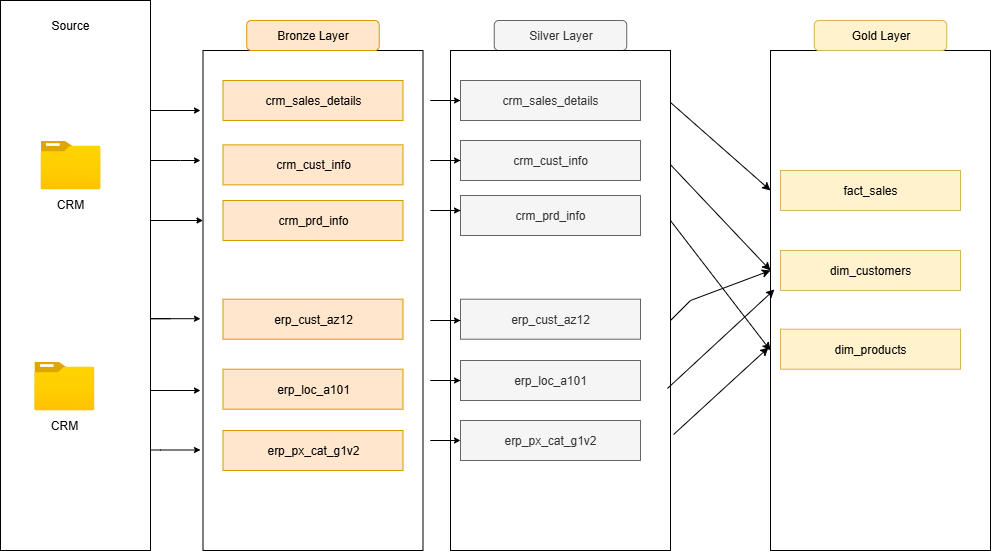

The diagram above was exported from draw.io. Its source (the exported page's mxGraphModel, read from the mxfile embedded in the PNG):
<mxGraphModel dx="1418" dy="786" grid="1" gridSize="10" guides="1" tooltips="1" connect="1" arrows="1" fold="1" page="1" pageScale="1" pageWidth="850" pageHeight="1100" math="0" shadow="0">
  <root>
    <mxCell id="0" />
    <mxCell id="1" parent="0" />
    <mxCell id="CPRLwSlZU20J2gr7q0si-2" value="" style="rounded=0;whiteSpace=wrap;html=1;" parent="1" vertex="1">
      <mxGeometry x="30" y="140" width="150" height="550" as="geometry" />
    </mxCell>
    <mxCell id="CPRLwSlZU20J2gr7q0si-3" value="" style="rounded=0;whiteSpace=wrap;html=1;" parent="1" vertex="1">
      <mxGeometry x="232.5" y="190" width="220" height="500" as="geometry" />
    </mxCell>
    <mxCell id="CPRLwSlZU20J2gr7q0si-4" value="Source" style="text;html=1;align=center;verticalAlign=middle;whiteSpace=wrap;rounded=0;" parent="1" vertex="1">
      <mxGeometry x="70" y="150" width="60" height="30" as="geometry" />
    </mxCell>
    <mxCell id="CPRLwSlZU20J2gr7q0si-5" value="Bronze Layer" style="rounded=1;whiteSpace=wrap;html=1;fillColor=#ffe6cc;strokeColor=#d79b00;" parent="1" vertex="1">
      <mxGeometry x="276.25" y="160" width="132.5" height="30" as="geometry" />
    </mxCell>
    <mxCell id="CPRLwSlZU20J2gr7q0si-6" value="" style="image;aspect=fixed;html=1;points=[];align=center;fontSize=12;image=img/lib/azure2/general/Folder_Blank.svg;" parent="1" vertex="1">
      <mxGeometry x="70" y="280" width="60" height="48.7" as="geometry" />
    </mxCell>
    <mxCell id="CPRLwSlZU20J2gr7q0si-7" value="" style="image;aspect=fixed;html=1;points=[];align=center;fontSize=12;image=img/lib/azure2/general/Folder_Blank.svg;" parent="1" vertex="1">
      <mxGeometry x="63.84" y="501" width="60" height="48.7" as="geometry" />
    </mxCell>
    <mxCell id="CPRLwSlZU20J2gr7q0si-8" value="CRM" style="text;html=1;align=center;verticalAlign=middle;whiteSpace=wrap;rounded=0;" parent="1" vertex="1">
      <mxGeometry x="70" y="328.7" width="60" height="30" as="geometry" />
    </mxCell>
    <mxCell id="CPRLwSlZU20J2gr7q0si-10" value="CRM" style="text;html=1;align=center;verticalAlign=middle;whiteSpace=wrap;rounded=0;" parent="1" vertex="1">
      <mxGeometry x="63.84" y="550" width="60" height="30" as="geometry" />
    </mxCell>
    <mxCell id="CPRLwSlZU20J2gr7q0si-12" value="crm_sales_details" style="rounded=0;whiteSpace=wrap;html=1;fillColor=#ffe6cc;strokeColor=#d79b00;" parent="1" vertex="1">
      <mxGeometry x="252.5" y="220" width="180" height="40" as="geometry" />
    </mxCell>
    <mxCell id="CPRLwSlZU20J2gr7q0si-13" value="crm_cust_info" style="rounded=0;whiteSpace=wrap;html=1;fillColor=#ffe6cc;strokeColor=#d79b00;" parent="1" vertex="1">
      <mxGeometry x="252.5" y="284.34999999999997" width="180" height="40" as="geometry" />
    </mxCell>
    <mxCell id="CPRLwSlZU20J2gr7q0si-14" value="crm_prd_info" style="rounded=0;whiteSpace=wrap;html=1;fillColor=#ffe6cc;strokeColor=#d79b00;" parent="1" vertex="1">
      <mxGeometry x="252.5" y="340" width="180" height="40" as="geometry" />
    </mxCell>
    <mxCell id="CPRLwSlZU20J2gr7q0si-15" value="erp_cust_az12" style="rounded=0;whiteSpace=wrap;html=1;fillColor=#ffe6cc;strokeColor=#d79b00;" parent="1" vertex="1">
      <mxGeometry x="252.5" y="438.7" width="180" height="40" as="geometry" />
    </mxCell>
    <mxCell id="CPRLwSlZU20J2gr7q0si-16" value="erp_loc_a101" style="rounded=0;whiteSpace=wrap;html=1;fillColor=#ffe6cc;strokeColor=#d79b00;" parent="1" vertex="1">
      <mxGeometry x="252.5" y="508.7" width="180" height="40" as="geometry" />
    </mxCell>
    <mxCell id="CPRLwSlZU20J2gr7q0si-18" value="erp_px_cat_g1v2" style="rounded=0;whiteSpace=wrap;html=1;fillColor=#ffe6cc;strokeColor=#d79b00;" parent="1" vertex="1">
      <mxGeometry x="252.5" y="570" width="180" height="40" as="geometry" />
    </mxCell>
    <mxCell id="CPRLwSlZU20J2gr7q0si-20" value="Silver Layer" style="rounded=1;whiteSpace=wrap;html=1;fillColor=#f5f5f5;strokeColor=#666666;fontColor=#333333;" parent="1" vertex="1">
      <mxGeometry x="523.75" y="160" width="132.5" height="30" as="geometry" />
    </mxCell>
    <mxCell id="CPRLwSlZU20J2gr7q0si-21" value="" style="rounded=0;whiteSpace=wrap;html=1;" parent="1" vertex="1">
      <mxGeometry x="480" y="190" width="220" height="500" as="geometry" />
    </mxCell>
    <mxCell id="CPRLwSlZU20J2gr7q0si-23" value="crm_cust_info" style="rounded=0;whiteSpace=wrap;html=1;fillColor=#f5f5f5;strokeColor=#666666;fontColor=#333333;" parent="1" vertex="1">
      <mxGeometry x="490" y="279.99999999999994" width="180" height="40" as="geometry" />
    </mxCell>
    <mxCell id="CPRLwSlZU20J2gr7q0si-24" value="crm_prd_info" style="rounded=0;whiteSpace=wrap;html=1;fillColor=#f5f5f5;strokeColor=#666666;fontColor=#333333;" parent="1" vertex="1">
      <mxGeometry x="490" y="335" width="180" height="40" as="geometry" />
    </mxCell>
    <mxCell id="CPRLwSlZU20J2gr7q0si-26" value="erp_loc_a101" style="rounded=0;whiteSpace=wrap;html=1;fillColor=#f5f5f5;strokeColor=#666666;fontColor=#333333;" parent="1" vertex="1">
      <mxGeometry x="490" y="500.00000000000006" width="180" height="40" as="geometry" />
    </mxCell>
    <mxCell id="CPRLwSlZU20J2gr7q0si-27" value="erp_px_cat_g1v2" style="rounded=0;whiteSpace=wrap;html=1;fillColor=#f5f5f5;strokeColor=#666666;fontColor=#333333;" parent="1" vertex="1">
      <mxGeometry x="490" y="560" width="180" height="40" as="geometry" />
    </mxCell>
    <mxCell id="CPRLwSlZU20J2gr7q0si-45" value="" style="edgeStyle=elbowEdgeStyle;elbow=vertical;endArrow=classic;html=1;curved=0;rounded=0;endSize=4;startSize=8;" parent="1" source="CPRLwSlZU20J2gr7q0si-2" edge="1">
      <mxGeometry width="50" height="50" relative="1" as="geometry">
        <mxPoint x="190" y="370" as="sourcePoint" />
        <mxPoint x="230" y="300" as="targetPoint" />
        <Array as="points">
          <mxPoint x="210" y="300" />
        </Array>
      </mxGeometry>
    </mxCell>
    <mxCell id="CPRLwSlZU20J2gr7q0si-46" value="" style="edgeStyle=elbowEdgeStyle;elbow=horizontal;endArrow=classic;html=1;curved=0;rounded=0;endSize=4;startSize=8;" parent="1" edge="1">
      <mxGeometry width="50" height="50" relative="1" as="geometry">
        <mxPoint x="190" y="360" as="sourcePoint" />
        <mxPoint x="232.5" y="360" as="targetPoint" />
        <Array as="points">
          <mxPoint x="180" y="360" />
        </Array>
      </mxGeometry>
    </mxCell>
    <mxCell id="CPRLwSlZU20J2gr7q0si-48" value="" style="edgeStyle=elbowEdgeStyle;elbow=horizontal;endArrow=classic;html=1;curved=0;rounded=0;endSize=4;startSize=8;" parent="1" edge="1">
      <mxGeometry width="50" height="50" relative="1" as="geometry">
        <mxPoint x="200" y="250" as="sourcePoint" />
        <mxPoint x="230" y="250" as="targetPoint" />
        <Array as="points">
          <mxPoint x="180" y="250" />
        </Array>
      </mxGeometry>
    </mxCell>
    <mxCell id="CPRLwSlZU20J2gr7q0si-49" value="" style="edgeStyle=elbowEdgeStyle;elbow=horizontal;endArrow=classic;html=1;curved=0;rounded=0;endSize=4;startSize=8;" parent="1" edge="1">
      <mxGeometry width="50" height="50" relative="1" as="geometry">
        <mxPoint x="200" y="458.2" as="sourcePoint" />
        <mxPoint x="230" y="458.2" as="targetPoint" />
        <Array as="points">
          <mxPoint x="180" y="458.2" />
        </Array>
      </mxGeometry>
    </mxCell>
    <mxCell id="CPRLwSlZU20J2gr7q0si-50" value="" style="edgeStyle=elbowEdgeStyle;elbow=horizontal;endArrow=classic;html=1;curved=0;rounded=0;endSize=4;startSize=8;" parent="1" edge="1">
      <mxGeometry width="50" height="50" relative="1" as="geometry">
        <mxPoint x="180" y="530" as="sourcePoint" />
        <mxPoint x="230" y="530" as="targetPoint" />
        <Array as="points">
          <mxPoint x="180" y="530" />
        </Array>
      </mxGeometry>
    </mxCell>
    <mxCell id="CPRLwSlZU20J2gr7q0si-51" value="" style="edgeStyle=elbowEdgeStyle;elbow=horizontal;endArrow=classic;html=1;curved=0;rounded=0;endSize=4;startSize=8;" parent="1" edge="1">
      <mxGeometry width="50" height="50" relative="1" as="geometry">
        <mxPoint x="180" y="589.5" as="sourcePoint" />
        <mxPoint x="230" y="589.5" as="targetPoint" />
        <Array as="points">
          <mxPoint x="190" y="599.5" />
        </Array>
      </mxGeometry>
    </mxCell>
    <mxCell id="CPRLwSlZU20J2gr7q0si-54" value="" style="edgeStyle=elbowEdgeStyle;elbow=horizontal;endArrow=classic;html=1;curved=0;rounded=0;endSize=4;startSize=8;" parent="1" source="CPRLwSlZU20J2gr7q0si-22" edge="1">
      <mxGeometry width="50" height="50" relative="1" as="geometry">
        <mxPoint x="480" y="240" as="sourcePoint" />
        <mxPoint x="510" y="240" as="targetPoint" />
        <Array as="points">
          <mxPoint x="460" y="240" />
        </Array>
      </mxGeometry>
    </mxCell>
    <mxCell id="CPRLwSlZU20J2gr7q0si-55" value="" style="edgeStyle=elbowEdgeStyle;elbow=horizontal;endArrow=classic;html=1;curved=0;rounded=0;endSize=4;startSize=8;" parent="1" target="CPRLwSlZU20J2gr7q0si-22" edge="1">
      <mxGeometry width="50" height="50" relative="1" as="geometry">
        <mxPoint x="480" y="240" as="sourcePoint" />
        <mxPoint x="510" y="240" as="targetPoint" />
        <Array as="points" />
      </mxGeometry>
    </mxCell>
    <mxCell id="CPRLwSlZU20J2gr7q0si-22" value="crm_sales_details" style="rounded=0;whiteSpace=wrap;html=1;fillColor=#f5f5f5;strokeColor=#666666;fontColor=#333333;" parent="1" vertex="1">
      <mxGeometry x="490" y="220" width="180" height="40" as="geometry" />
    </mxCell>
    <mxCell id="CPRLwSlZU20J2gr7q0si-57" value="" style="edgeStyle=elbowEdgeStyle;elbow=horizontal;endArrow=classic;html=1;curved=0;rounded=0;endSize=4;startSize=8;" parent="1" edge="1">
      <mxGeometry width="50" height="50" relative="1" as="geometry">
        <mxPoint x="490" y="350" as="sourcePoint" />
        <mxPoint x="490" y="350" as="targetPoint" />
        <Array as="points">
          <mxPoint x="460" y="350" />
        </Array>
      </mxGeometry>
    </mxCell>
    <mxCell id="CPRLwSlZU20J2gr7q0si-59" value="" style="edgeStyle=elbowEdgeStyle;elbow=horizontal;endArrow=classic;html=1;curved=0;rounded=0;endSize=4;startSize=8;" parent="1" edge="1">
      <mxGeometry width="50" height="50" relative="1" as="geometry">
        <mxPoint x="490" y="300" as="sourcePoint" />
        <mxPoint x="490" y="300" as="targetPoint" />
        <Array as="points">
          <mxPoint x="460" y="300" />
        </Array>
      </mxGeometry>
    </mxCell>
    <mxCell id="CPRLwSlZU20J2gr7q0si-64" value="" style="edgeStyle=elbowEdgeStyle;elbow=horizontal;endArrow=classic;html=1;curved=0;rounded=0;endSize=4;startSize=8;" parent="1" target="CPRLwSlZU20J2gr7q0si-25" edge="1">
      <mxGeometry width="50" height="50" relative="1" as="geometry">
        <mxPoint x="490" y="450" as="sourcePoint" />
        <mxPoint x="510" y="450" as="targetPoint" />
        <Array as="points" />
      </mxGeometry>
    </mxCell>
    <mxCell id="CPRLwSlZU20J2gr7q0si-66" value="" style="edgeStyle=elbowEdgeStyle;elbow=horizontal;endArrow=classic;html=1;curved=0;rounded=0;endSize=4;startSize=8;" parent="1" edge="1">
      <mxGeometry width="50" height="50" relative="1" as="geometry">
        <mxPoint x="490" y="520" as="sourcePoint" />
        <mxPoint x="490" y="520" as="targetPoint" />
        <Array as="points">
          <mxPoint x="460" y="520" />
        </Array>
      </mxGeometry>
    </mxCell>
    <mxCell id="CPRLwSlZU20J2gr7q0si-67" value="" style="edgeStyle=elbowEdgeStyle;elbow=horizontal;endArrow=classic;html=1;curved=0;rounded=0;endSize=4;startSize=8;" parent="1" edge="1">
      <mxGeometry width="50" height="50" relative="1" as="geometry">
        <mxPoint x="480" y="580" as="sourcePoint" />
        <mxPoint x="490" y="580" as="targetPoint" />
        <Array as="points">
          <mxPoint x="460" y="580" />
        </Array>
      </mxGeometry>
    </mxCell>
    <mxCell id="CPRLwSlZU20J2gr7q0si-70" value="" style="edgeStyle=elbowEdgeStyle;elbow=horizontal;endArrow=classic;html=1;curved=0;rounded=0;endSize=4;startSize=8;" parent="1" target="CPRLwSlZU20J2gr7q0si-25" edge="1">
      <mxGeometry width="50" height="50" relative="1" as="geometry">
        <mxPoint x="490" y="460" as="sourcePoint" />
        <mxPoint x="510" y="460" as="targetPoint" />
        <Array as="points" />
      </mxGeometry>
    </mxCell>
    <mxCell id="CPRLwSlZU20J2gr7q0si-25" value="erp_cust_az12" style="rounded=0;whiteSpace=wrap;html=1;fillColor=#f5f5f5;strokeColor=#666666;fontColor=#333333;" parent="1" vertex="1">
      <mxGeometry x="490" y="438.7" width="180" height="40" as="geometry" />
    </mxCell>
    <mxCell id="CPRLwSlZU20J2gr7q0si-71" value="" style="edgeStyle=elbowEdgeStyle;elbow=horizontal;endArrow=classic;html=1;curved=0;rounded=0;endSize=4;startSize=8;" parent="1" edge="1">
      <mxGeometry width="50" height="50" relative="1" as="geometry">
        <mxPoint x="490" y="460" as="sourcePoint" />
        <mxPoint x="490" y="460" as="targetPoint" />
        <Array as="points">
          <mxPoint x="460" y="460" />
        </Array>
      </mxGeometry>
    </mxCell>
    <mxCell id="NUf1qz13xW3A9RyKx1v9-2" value="" style="rounded=0;whiteSpace=wrap;html=1;" vertex="1" parent="1">
      <mxGeometry x="800" y="190" width="220" height="500" as="geometry" />
    </mxCell>
    <mxCell id="NUf1qz13xW3A9RyKx1v9-3" value="fact_sales" style="rounded=0;whiteSpace=wrap;html=1;fillColor=#fff2cc;strokeColor=#d6b656;" vertex="1" parent="1">
      <mxGeometry x="810" y="310" width="180" height="40" as="geometry" />
    </mxCell>
    <mxCell id="NUf1qz13xW3A9RyKx1v9-4" value="dim_customers" style="rounded=0;whiteSpace=wrap;html=1;fillColor=#fff2cc;strokeColor=#d6b656;" vertex="1" parent="1">
      <mxGeometry x="810" y="390" width="180" height="40" as="geometry" />
    </mxCell>
    <mxCell id="NUf1qz13xW3A9RyKx1v9-5" value="dim_products" style="rounded=0;whiteSpace=wrap;html=1;fillColor=#fff2cc;strokeColor=#d6b656;" vertex="1" parent="1">
      <mxGeometry x="810" y="468.7" width="180" height="40" as="geometry" />
    </mxCell>
    <mxCell id="NUf1qz13xW3A9RyKx1v9-9" value="Gold Layer" style="rounded=1;whiteSpace=wrap;html=1;fillColor=#fff2cc;strokeColor=#d6b656;" vertex="1" parent="1">
      <mxGeometry x="843.75" y="160" width="132.5" height="30" as="geometry" />
    </mxCell>
    <mxCell id="NUf1qz13xW3A9RyKx1v9-10" value="" style="endArrow=classic;html=1;rounded=0;exitX=1;exitY=0.104;exitDx=0;exitDy=0;exitPerimeter=0;" edge="1" parent="1" source="CPRLwSlZU20J2gr7q0si-21">
      <mxGeometry width="50" height="50" relative="1" as="geometry">
        <mxPoint x="704" y="251" as="sourcePoint" />
        <mxPoint x="800" y="330" as="targetPoint" />
      </mxGeometry>
    </mxCell>
    <mxCell id="NUf1qz13xW3A9RyKx1v9-11" value="" style="endArrow=classic;html=1;rounded=0;exitX=1.018;exitY=0.122;exitDx=0;exitDy=0;exitPerimeter=0;entryX=0;entryY=0.44;entryDx=0;entryDy=0;entryPerimeter=0;" edge="1" parent="1" target="NUf1qz13xW3A9RyKx1v9-2">
      <mxGeometry width="50" height="50" relative="1" as="geometry">
        <mxPoint x="700" y="304.2" as="sourcePoint" />
        <mxPoint x="796" y="410" as="targetPoint" />
      </mxGeometry>
    </mxCell>
    <mxCell id="NUf1qz13xW3A9RyKx1v9-13" value="" style="endArrow=classic;html=1;rounded=0;" edge="1" parent="1">
      <mxGeometry width="50" height="50" relative="1" as="geometry">
        <mxPoint x="700" y="460" as="sourcePoint" />
        <mxPoint x="800" y="410" as="targetPoint" />
        <Array as="points">
          <mxPoint x="720" y="440" />
        </Array>
      </mxGeometry>
    </mxCell>
    <mxCell id="NUf1qz13xW3A9RyKx1v9-15" value="" style="endArrow=classic;html=1;rounded=0;exitX=0.986;exitY=0.676;exitDx=0;exitDy=0;exitPerimeter=0;entryX=0.018;entryY=0.478;entryDx=0;entryDy=0;entryPerimeter=0;" edge="1" parent="1" source="CPRLwSlZU20J2gr7q0si-21" target="NUf1qz13xW3A9RyKx1v9-2">
      <mxGeometry width="50" height="50" relative="1" as="geometry">
        <mxPoint x="740" y="510" as="sourcePoint" />
        <mxPoint x="790" y="460" as="targetPoint" />
        <Array as="points" />
      </mxGeometry>
    </mxCell>
    <mxCell id="NUf1qz13xW3A9RyKx1v9-17" value="" style="endArrow=classic;html=1;rounded=0;entryX=0;entryY=0.6;entryDx=0;entryDy=0;entryPerimeter=0;" edge="1" parent="1" source="CPRLwSlZU20J2gr7q0si-21" target="NUf1qz13xW3A9RyKx1v9-2">
      <mxGeometry width="50" height="50" relative="1" as="geometry">
        <mxPoint x="710" y="410" as="sourcePoint" />
        <mxPoint x="760" y="360" as="targetPoint" />
        <Array as="points">
          <mxPoint x="700" y="360" />
        </Array>
      </mxGeometry>
    </mxCell>
    <mxCell id="NUf1qz13xW3A9RyKx1v9-18" value="" style="endArrow=classic;html=1;rounded=0;exitX=1.014;exitY=0.768;exitDx=0;exitDy=0;exitPerimeter=0;entryX=-0.009;entryY=0.594;entryDx=0;entryDy=0;entryPerimeter=0;" edge="1" parent="1" source="CPRLwSlZU20J2gr7q0si-21" target="NUf1qz13xW3A9RyKx1v9-2">
      <mxGeometry width="50" height="50" relative="1" as="geometry">
        <mxPoint x="740" y="590" as="sourcePoint" />
        <mxPoint x="790" y="540" as="targetPoint" />
      </mxGeometry>
    </mxCell>
  </root>
</mxGraphModel>